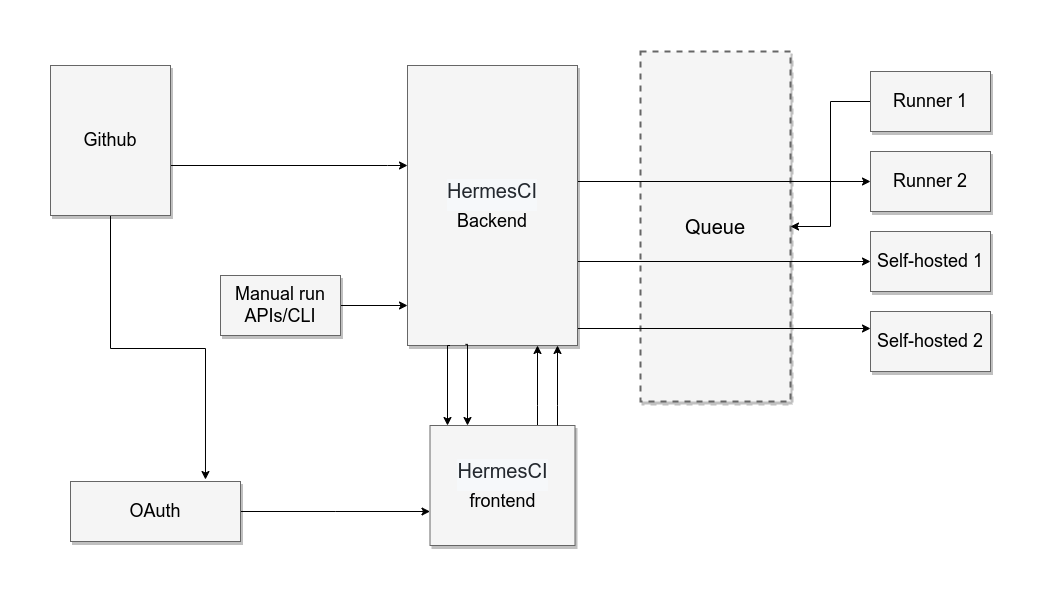

The diagram above was exported from draw.io. Its source (the exported page's mxGraphModel, read from the mxfile embedded in the PNG):
<mxGraphModel dx="1422" dy="873" grid="1" gridSize="10" guides="1" tooltips="1" connect="1" arrows="1" fold="1" page="1" pageScale="1.5" pageWidth="1169" pageHeight="826" background="none" math="0" shadow="0">
  <root>
    <mxCell id="0" style=";html=1;" />
    <mxCell id="1" style=";html=1;" parent="0" />
    <mxCell id="3a17f1ce550125da-1" value="Queue" style="whiteSpace=wrap;html=1;shadow=1;fontSize=20;fillColor=#f5f5f5;strokeColor=#666666;strokeWidth=2;dashed=1;" parent="1" vertex="1">
      <mxGeometry x="1010" y="400" width="150" height="350" as="geometry" />
    </mxCell>
    <mxCell id="3a17f1ce550125da-14" style="edgeStyle=elbowEdgeStyle;rounded=0;html=1;startArrow=none;startFill=0;jettySize=auto;orthogonalLoop=1;fontSize=18;elbow=vertical;" parent="1" source="3a17f1ce550125da-2" target="3a17f1ce550125da-5" edge="1">
      <mxGeometry relative="1" as="geometry" />
    </mxCell>
    <mxCell id="3a17f1ce550125da-15" style="edgeStyle=elbowEdgeStyle;rounded=0;html=1;startArrow=none;startFill=0;jettySize=auto;orthogonalLoop=1;fontSize=18;elbow=vertical;" parent="1" source="3a17f1ce550125da-2" target="3a17f1ce550125da-6" edge="1">
      <mxGeometry relative="1" as="geometry" />
    </mxCell>
    <mxCell id="3a17f1ce550125da-16" style="edgeStyle=elbowEdgeStyle;rounded=0;html=1;startArrow=none;startFill=0;jettySize=auto;orthogonalLoop=1;fontSize=18;elbow=vertical;" parent="1" source="3a17f1ce550125da-2" target="3a17f1ce550125da-7" edge="1">
      <mxGeometry relative="1" as="geometry" />
    </mxCell>
    <mxCell id="3a17f1ce550125da-17" style="edgeStyle=elbowEdgeStyle;rounded=0;html=1;startArrow=none;startFill=0;jettySize=auto;orthogonalLoop=1;fontSize=18;" parent="1" source="3a17f1ce550125da-10" target="3a17f1ce550125da-2" edge="1">
      <mxGeometry relative="1" as="geometry">
        <Array as="points">
          <mxPoint x="907" y="754" />
        </Array>
      </mxGeometry>
    </mxCell>
    <mxCell id="3a17f1ce550125da-2" value="&lt;h1 class=&quot;h2 lh-condensed&quot; style=&quot;box-sizing: border-box ; font-size: 20px ; margin: 0px ; font-weight: 400 ; min-height: 32px ; color: rgb(36 , 41 , 47) ; font-family: , &amp;#34;blinkmacsystemfont&amp;#34; , &amp;#34;segoe ui&amp;#34; , &amp;#34;helvetica&amp;#34; , &amp;#34;arial&amp;#34; , sans-serif , &amp;#34;apple color emoji&amp;#34; , &amp;#34;segoe ui emoji&amp;#34; ; background-color: rgb(246 , 248 , 250) ; line-height: 1.25&quot;&gt;HermesCI&lt;/h1&gt;Backend" style="whiteSpace=wrap;html=1;shadow=1;fontSize=18;fillColor=#f5f5f5;strokeColor=#666666;" parent="1" vertex="1">
      <mxGeometry x="777" y="414" width="170" height="280" as="geometry" />
    </mxCell>
    <mxCell id="uZDu8Z_rtdwUnX-y6GIi-1" value="" style="edgeStyle=orthogonalEdgeStyle;rounded=0;orthogonalLoop=1;jettySize=auto;html=1;" parent="1" source="3a17f1ce550125da-4" target="3a17f1ce550125da-1" edge="1">
      <mxGeometry relative="1" as="geometry" />
    </mxCell>
    <mxCell id="3a17f1ce550125da-4" value="Runner 1" style="whiteSpace=wrap;html=1;shadow=1;fontSize=18;fillColor=#f5f5f5;strokeColor=#666666;" parent="1" vertex="1">
      <mxGeometry x="1240" y="420" width="120" height="60" as="geometry" />
    </mxCell>
    <mxCell id="3a17f1ce550125da-5" value="Runner 2" style="whiteSpace=wrap;html=1;shadow=1;fontSize=18;fillColor=#f5f5f5;strokeColor=#666666;" parent="1" vertex="1">
      <mxGeometry x="1240" y="500" width="120" height="60" as="geometry" />
    </mxCell>
    <mxCell id="3a17f1ce550125da-6" value="Self-hosted 1" style="whiteSpace=wrap;html=1;shadow=1;fontSize=18;fillColor=#f5f5f5;strokeColor=#666666;" parent="1" vertex="1">
      <mxGeometry x="1240" y="580" width="120" height="60" as="geometry" />
    </mxCell>
    <mxCell id="3a17f1ce550125da-7" value="Self-hosted 2" style="whiteSpace=wrap;html=1;shadow=1;fontSize=18;fillColor=#f5f5f5;strokeColor=#666666;" parent="1" vertex="1">
      <mxGeometry x="1240" y="660" width="120" height="60" as="geometry" />
    </mxCell>
    <mxCell id="3a17f1ce550125da-20" style="edgeStyle=elbowEdgeStyle;rounded=0;html=1;startArrow=none;startFill=0;jettySize=auto;orthogonalLoop=1;fontSize=18;elbow=vertical;" parent="1" source="3a17f1ce550125da-8" target="3a17f1ce550125da-2" edge="1">
      <mxGeometry relative="1" as="geometry">
        <Array as="points">
          <mxPoint x="757" y="514" />
        </Array>
      </mxGeometry>
    </mxCell>
    <mxCell id="uZDu8Z_rtdwUnX-y6GIi-3" style="edgeStyle=orthogonalEdgeStyle;rounded=0;orthogonalLoop=1;jettySize=auto;html=1;entryX=0.794;entryY=-0.033;entryDx=0;entryDy=0;entryPerimeter=0;" parent="1" source="3a17f1ce550125da-8" target="3a17f1ce550125da-11" edge="1">
      <mxGeometry relative="1" as="geometry" />
    </mxCell>
    <mxCell id="3a17f1ce550125da-8" value="Github" style="whiteSpace=wrap;html=1;shadow=1;fontSize=18;fillColor=#f5f5f5;strokeColor=#666666;" parent="1" vertex="1">
      <mxGeometry x="420" y="414" width="120" height="150" as="geometry" />
    </mxCell>
    <mxCell id="3a17f1ce550125da-21" style="edgeStyle=elbowEdgeStyle;rounded=0;html=1;startArrow=none;startFill=0;jettySize=auto;orthogonalLoop=1;fontSize=18;elbow=vertical;" parent="1" source="3a17f1ce550125da-9" target="3a17f1ce550125da-2" edge="1">
      <mxGeometry relative="1" as="geometry" />
    </mxCell>
    <mxCell id="3a17f1ce550125da-9" value="Manual run&lt;br&gt;APIs/CLI" style="whiteSpace=wrap;html=1;shadow=1;fontSize=18;fillColor=#f5f5f5;strokeColor=#666666;" parent="1" vertex="1">
      <mxGeometry x="590" y="624" width="120" height="60" as="geometry" />
    </mxCell>
    <mxCell id="3a17f1ce550125da-10" value="&lt;h1 class=&quot;h2 lh-condensed&quot; style=&quot;box-sizing: border-box ; font-size: 20px ; margin: 0px ; font-weight: 400 ; min-height: 32px ; color: rgb(36 , 41 , 47) ; font-family: , &amp;#34;blinkmacsystemfont&amp;#34; , &amp;#34;segoe ui&amp;#34; , &amp;#34;helvetica&amp;#34; , &amp;#34;arial&amp;#34; , sans-serif , &amp;#34;apple color emoji&amp;#34; , &amp;#34;segoe ui emoji&amp;#34; ; background-color: rgb(246 , 248 , 250) ; line-height: 1.25&quot;&gt;HermesCI&lt;/h1&gt;&lt;div&gt;frontend&lt;/div&gt;" style="whiteSpace=wrap;html=1;shadow=1;fontSize=18;fillColor=#f5f5f5;strokeColor=#666666;" parent="1" vertex="1">
      <mxGeometry x="799.5" y="774" width="145" height="120" as="geometry" />
    </mxCell>
    <mxCell id="3a17f1ce550125da-18" style="edgeStyle=elbowEdgeStyle;rounded=0;html=1;startArrow=none;startFill=0;jettySize=auto;orthogonalLoop=1;fontSize=18;elbow=vertical;" parent="1" source="3a17f1ce550125da-11" target="3a17f1ce550125da-10" edge="1">
      <mxGeometry relative="1" as="geometry" />
    </mxCell>
    <mxCell id="3a17f1ce550125da-11" value="OAuth" style="whiteSpace=wrap;html=1;shadow=1;fontSize=18;fillColor=#f5f5f5;strokeColor=#666666;" parent="1" vertex="1">
      <mxGeometry x="440" y="830" width="170" height="60" as="geometry" />
    </mxCell>
    <mxCell id="3a17f1ce550125da-22" style="edgeStyle=elbowEdgeStyle;rounded=0;html=1;startArrow=none;startFill=0;jettySize=auto;orthogonalLoop=1;fontSize=18;" parent="1" source="3a17f1ce550125da-10" target="3a17f1ce550125da-2" edge="1">
      <mxGeometry relative="1" as="geometry">
        <mxPoint x="937" y="784" as="sourcePoint" />
        <mxPoint x="937" y="744" as="targetPoint" />
        <Array as="points">
          <mxPoint x="927" y="754" />
          <mxPoint x="907" y="754" />
        </Array>
      </mxGeometry>
    </mxCell>
    <mxCell id="3a17f1ce550125da-25" style="edgeStyle=elbowEdgeStyle;rounded=0;html=1;startArrow=none;startFill=0;jettySize=auto;orthogonalLoop=1;fontSize=18;exitX=0.341;exitY=0.996;exitDx=0;exitDy=0;exitPerimeter=0;" parent="1" edge="1" source="3a17f1ce550125da-2">
      <mxGeometry relative="1" as="geometry">
        <mxPoint x="837" y="734" as="sourcePoint" />
        <mxPoint x="837" y="774" as="targetPoint" />
        <Array as="points">
          <mxPoint x="837" y="754" />
          <mxPoint x="867" y="764" />
        </Array>
      </mxGeometry>
    </mxCell>
    <mxCell id="3a17f1ce550125da-26" style="edgeStyle=elbowEdgeStyle;rounded=0;html=1;startArrow=none;startFill=0;jettySize=auto;orthogonalLoop=1;fontSize=18;exitX=0.25;exitY=1;exitDx=0;exitDy=0;" parent="1" edge="1" source="3a17f1ce550125da-2">
      <mxGeometry relative="1" as="geometry">
        <mxPoint x="817" y="734" as="sourcePoint" />
        <mxPoint x="817" y="774" as="targetPoint" />
        <Array as="points">
          <mxPoint x="817" y="754" />
          <mxPoint x="847" y="764" />
        </Array>
      </mxGeometry>
    </mxCell>
  </root>
</mxGraphModel>